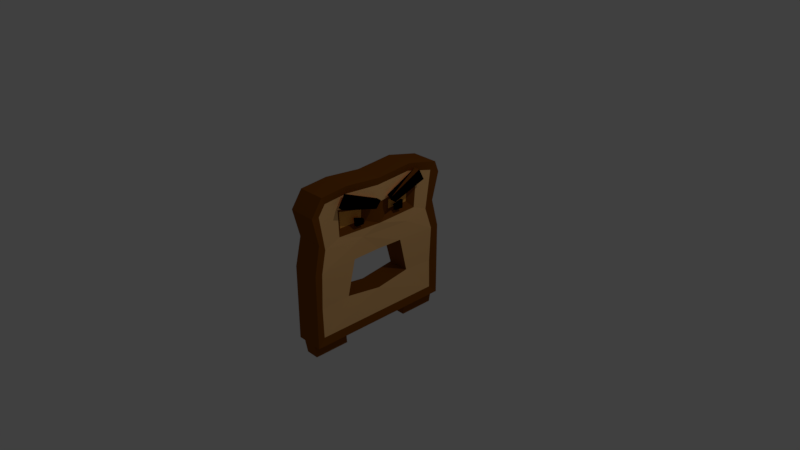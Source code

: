 # Source: toast_2_.blend  (saved by Blender 2.79.0; exported with 4.5.12 LTS)
import bpy
from mathutils import Matrix  # noqa: F401  (used for matrix-valued properties, if any)

bpy.ops.wm.read_factory_settings(use_empty=True)
scene = bpy.context.scene
scene.name = 'Scene'

# ---- collections
col_collection_1 = bpy.data.collections.new('Collection 1'); scene.collection.children.link(col_collection_1)

# ---- materials (node trees are filled in below, after node groups)
mat_bread = bpy.data.materials.new('Bread')
mat_bread.alpha_threshold = 0.0
mat_bread.use_transparent_shadow = False
mat_bread.diffuse_color = (0.9849, 0.5575, 0.2184, 1.0)
mat_bread.roughness = 0.5
mat_bread.line_color = (0.0, 0.0, 0.0, 1.0)
mat_crust = bpy.data.materials.new('Crust')
mat_crust.alpha_threshold = 0.0
mat_crust.use_transparent_shadow = False
mat_crust.diffuse_color = (0.2462, 0.07308, 0.005374, 1.0)
mat_crust.specular_color = (0.5071, 0.223, 0.1092)
mat_crust.roughness = 0.5
mat_eyes = bpy.data.materials.new('Eyes')
mat_eyes.alpha_threshold = 0.0
mat_eyes.use_transparent_shadow = False
mat_eyes.diffuse_color = (0.0, 0.0, 0.0, 1.0)
mat_eyes.roughness = 0.5
mat_eyes2 = bpy.data.materials.new('Eyes2')
mat_eyes2.alpha_threshold = 0.0
mat_eyes2.use_transparent_shadow = False
mat_eyes2.preview_render_type = 'FLAT'
mat_eyes2.diffuse_color = (1.0, 0.455, 0.08731, 1.0)
mat_eyes2.roughness = 0.5

# ---- material node trees

# ---- world
world_world = bpy.data.worlds.new('World'); scene.world = world_world
world_world.color = (0.05088, 0.05088, 0.05088)
world_world.use_sun_shadow = False
world_world.sun_shadow_jitter_overblur = 0.0
world_world.cycles.sampling_method = 'MANUAL'

# ---- cameras
cam_camera = bpy.data.cameras.new('Camera')
cam_camera.clip_end = 100.0
cam_camera.lens = 35.0
cam_camera.sensor_width = 32.0
cam_camera.sensor_height = 18.0
cam_camera.ortho_scale = 7.314
cam_camera.dof.focus_distance = 0.0
cam_camera.dof.aperture_fstop = 128.0

# ---- lights
light_lamp = bpy.data.lights.new('Lamp', 'POINT')
light_lamp.transmission_factor = 0.0
light_lamp.cutoff_distance = 30.0
light_lamp.energy = 100.0
light_lamp.shadow_buffer_clip_start = 1.001
light_lamp.shadow_soft_size = 0.1
light_lamp.shadow_maximum_resolution = 0.006
light_lamp.use_absolute_resolution = True

# ---- meshes
me_cube = bpy.data.meshes.new('Cube')
me_cube.from_pydata([(0.1639, 0.9206, -0.9234), (-0.167, -0.9269, -0.9298), (0.1647, -0.8339, 0.8898), (0.1641, -0.9216, -0.9246), (-0.09888, 1.034, -1.036), (0.1764, 0.9246, -0.01597), (-0.09888, -1.034, -1.036), (0.1764, -0.9247, -0.01424), (-0.1669, 0.9267, -0.9294), (-0.1661, 0.9223, -0.01584), (0.1647, -5.874e-05, 0.883), (-0.1939, 0.9714, 0.9277), (-0.1939, -0.8958, 0.9933), (-0.1939, -1.034, -0.002548), (0.1591, -2.98e-07, 0.0), (0.1861, -5.872e-05, 0.9843), (0.1647, -0.5115, 0.9221), (-0.1658, 0.5043, 0.9198), (0.09108, 1.034, -1.036), (0.1525, 0.9246, -0.5193), (0.09108, -1.034, -1.036), (0.1524, -0.9247, -0.5193), (-0.1651, -0.9199, -0.03882), (0.1647, 0.5046, 0.9221), (-0.1659, -0.2893, 0.9002), (-0.1939, 1.034, -0.002548), (-0.1597, -0.405, 0.0), (-0.1597, 2.682e-07, -0.5682), (-0.1543, 0.8082, 0.3935), (-0.1853, -0.953, 0.3841), (0.1712, -0.405, -0.0001499), (0.1712, 0.367, -0.0001499), (0.1591, -1.788e-07, -0.5682), (0.08458, -0.2162, 0.4473), (0.1861, -0.517, 1.031), (-0.09888, 0.5168, -1.036), (-0.09888, -0.517, -1.036), (0.09108, -0.517, -1.036), (0.09108, 0.5168, -1.036), (0.1861, 0.5168, 1.031), (0.08491, 0.5445, 0.4623), (0.1478, 0.5, -0.4996), (0.1478, -0.5, -0.4996), (-0.1597, -0.5, -0.5), (-0.1597, 0.5, -0.5), (0.08458, -0.5511, 0.4473), (0.1644, 0.9068, 0.8201), (0.165, -0.9293, 0.7479), (-0.1661, -0.9268, 0.7475), (-0.1636, 0.8978, 0.8145), (-0.1939, -1.047, 0.7689), (0.08963, -0.2161, 0.5976), (0.08929, 0.5565, 0.6579), (-0.1657, -0.8309, 0.8882), (-0.1939, 1.034, 0.7689), (0.08963, -0.5648, 0.6729), (-0.1939, 0.5168, 1.031), (-0.1939, 1.034, -1.036), (-0.1939, -0.517, 1.031), (-0.1939, -5.804e-05, 0.9843), (-0.1939, -1.034, -1.036), (0.1861, -1.034, -1.036), (0.1861, 1.034, 0.7689), (0.1861, 0.9714, 0.9277), (0.1861, -1.047, 0.7689), (0.1861, -0.8958, 0.9933), (0.1861, 0.1292, -1.036), (0.1861, 1.034, -0.5195), (0.1861, 1.034, -0.002553), (0.1861, -1.034, -0.5195), (0.1861, -1.034, -0.002552), (0.1861, 1.034, -1.036), (-0.1597, 0.367, 4.574e-11), (0.1745, -0.2714, 0.2674), (0.1765, 0.9402, 0.384), (0.1765, -0.9531, 0.3839), (0.1718, 0.4859, 0.2301), (-0.1853, 0.9402, 0.3841), (-0.1551, -0.8266, 0.3874), (0.1562, 0.8355, 0.2855), (0.1562, -0.8468, 0.2835), (0.08787, 1.0, -1.224), (0.08787, -1.0, -1.224), (-0.09587, 1.0, -1.224), (-0.09588, -1.0, -1.224), (0.08787, -0.5, -1.224), (0.08787, 0.5, -1.224), (-0.09588, 0.5, -1.224), (-0.09588, -0.5, -1.224), (0.08929, 0.2387, 0.5826), (0.08491, 0.2386, 0.4623), (0.1507, -0.6202, 0.374), (0.1591, -0.6427, 0.7462), (0.1986, 0.007746, 0.6709), (0.1903, 0.007568, 0.374), (0.1507, 0.6276, 0.374), (0.1591, 0.6504, 0.7462), (0.1994, -0.6586, 0.7937), (0.2068, -0.5722, 0.9542), (0.2124, -0.1374, 0.649), (0.2181, -0.06709, 0.7448), (0.2783, -0.6619, 0.7919), (0.2857, -0.5755, 0.9524), (0.2914, -0.1407, 0.6472), (0.297, -0.07039, 0.743), (0.216, 0.1682, 0.6429), (0.2217, 0.1004, 0.7386), (0.1961, 0.6761, 0.7961), (0.2029, 0.5869, 0.9551), (0.2949, 0.1726, 0.6419), (0.3006, 0.1048, 0.7377), (0.275, 0.6805, 0.7951), (0.2818, 0.5912, 0.9541), (0.1357, -0.37, 0.4438), (0.1407, -0.3801, 0.5544), (0.1406, -0.2558, 0.4443), (0.1442, -0.2548, 0.5169), (0.1792, -0.3702, 0.4414), (0.1842, -0.3803, 0.5519), (0.1842, -0.2559, 0.4419), (0.1877, -0.255, 0.5145), (0.1805, 0.2774, 0.5286), (0.184, 0.2784, 0.456), (0.1829, 0.4027, 0.5661), (0.1879, 0.3927, 0.4555), (0.1369, 0.2773, 0.5262), (0.1405, 0.2783, 0.4536), (0.1393, 0.4026, 0.5636), (0.1444, 0.3925, 0.4531)], [], [(92, 2, 47), (18, 25, 67), (44, 9, 8), (27, 41, 44), (53, 24, 49), (70, 13, 69), (65, 50, 64), (42, 7, 21), (23, 93, 96), (34, 12, 65), (38, 36, 35), (66, 37, 36), (66, 20, 37), (71, 38, 18), (66, 36, 38), (56, 59, 15), (63, 56, 39), (76, 94, 73), (79, 95, 76), (0, 32, 3), (5, 41, 19), (69, 6, 20), (69, 20, 61), (13, 60, 6), (1, 27, 8), (27, 42, 32), (67, 25, 68), (62, 77, 54), (91, 80, 73), (93, 16, 92), (15, 58, 34), (36, 60, 57), (51, 45, 33), (62, 11, 63), (79, 96, 95), (40, 89, 90), (75, 50, 29), (78, 49, 28), (92, 80, 91), (53, 50, 12), (49, 56, 11), (8, 60, 1), (9, 25, 8), (22, 29, 78), (17, 59, 56), (1, 13, 22), (8, 25, 57), (53, 58, 24), (48, 29, 50), (49, 77, 28), (46, 62, 63), (2, 64, 47), (2, 34, 65), (3, 66, 0), (5, 67, 68), (7, 69, 21), (23, 15, 10), (5, 74, 79), (16, 15, 34), (0, 66, 71), (0, 67, 19), (3, 69, 61), (46, 39, 23), (46, 74, 62), (47, 75, 80), (25, 77, 74), (75, 13, 70), (7, 75, 70), (9, 77, 25), (73, 30, 14), (73, 7, 30), (28, 9, 72), (22, 78, 26), (5, 76, 31), (31, 73, 14), (36, 84, 6), (38, 81, 18), (81, 87, 83), (85, 84, 88), (35, 87, 86), (37, 82, 85), (6, 84, 82), (35, 83, 87), (6, 82, 20), (35, 86, 38), (51, 94, 93), (33, 91, 94), (55, 91, 45), (51, 92, 55), (89, 94, 90), (90, 95, 40), (52, 95, 96), (89, 96, 93), (26, 14, 30), (14, 72, 31), (41, 72, 44), (42, 26, 30), (98, 99, 97), (100, 103, 99), (103, 102, 101), (101, 98, 97), (103, 97, 99), (104, 98, 102), (105, 108, 107), (108, 111, 107), (112, 109, 111), (109, 106, 105), (107, 109, 105), (108, 110, 112), (113, 116, 115), (116, 119, 115), (120, 117, 119), (118, 113, 117), (115, 117, 113), (116, 118, 120), (124, 121, 122), (121, 127, 125), (122, 128, 124), (128, 123, 124), (125, 128, 126), (121, 126, 122), (36, 6, 60), (92, 16, 2), (4, 57, 25), (18, 4, 25), (44, 72, 9), (27, 32, 41), (65, 12, 50), (42, 30, 7), (23, 10, 93), (39, 56, 15), (35, 36, 57), (66, 61, 20), (71, 66, 38), (4, 35, 57), (63, 11, 56), (76, 95, 94), (46, 23, 96), (0, 41, 32), (19, 41, 0), (5, 31, 41), (3, 42, 21), (32, 42, 3), (69, 13, 6), (78, 28, 72), (1, 43, 27), (22, 43, 1), (22, 26, 43), (27, 44, 8), (27, 43, 42), (71, 18, 67), (62, 74, 77), (24, 17, 49), (94, 91, 73), (93, 10, 16), (34, 58, 12), (15, 59, 58), (51, 55, 45), (62, 54, 11), (78, 48, 53), (79, 46, 96), (40, 52, 89), (75, 64, 50), (78, 53, 49), (92, 47, 80), (53, 48, 50), (49, 11, 54), (49, 17, 56), (8, 57, 60), (24, 58, 59), (22, 13, 29), (17, 24, 59), (1, 60, 13), (53, 12, 58), (48, 78, 29), (49, 54, 77), (3, 61, 66), (2, 65, 64), (2, 16, 34), (5, 19, 67), (7, 70, 69), (23, 39, 15), (5, 68, 74), (16, 10, 15), (0, 71, 67), (3, 21, 69), (46, 63, 39), (46, 79, 74), (47, 64, 75), (74, 68, 25), (13, 75, 29), (7, 80, 75), (9, 28, 77), (73, 80, 7), (26, 78, 72), (5, 79, 76), (31, 76, 73), (4, 81, 83), (36, 88, 84), (36, 37, 85), (38, 86, 81), (81, 86, 87), (85, 82, 84), (4, 18, 81), (37, 20, 82), (35, 4, 83), (36, 85, 88), (51, 33, 94), (33, 45, 91), (55, 92, 91), (51, 93, 92), (89, 93, 94), (90, 94, 95), (52, 40, 95), (89, 52, 96), (26, 72, 14), (41, 31, 72), (42, 43, 26), (98, 100, 99), (100, 104, 103), (103, 104, 102), (101, 102, 98), (103, 101, 97), (104, 100, 98), (105, 106, 108), (108, 112, 111), (112, 110, 109), (109, 110, 106), (107, 111, 109), (108, 106, 110), (113, 114, 116), (116, 120, 119), (120, 118, 117), (118, 114, 113), (115, 119, 117), (116, 114, 118), (124, 123, 121), (121, 123, 127), (122, 126, 128), (128, 127, 123), (125, 127, 128), (121, 125, 126)])
me_cube.polygons.foreach_set('material_index', [0, 1, 0, 1, 0, 1, 1, 0, 0, 1, 1, 1, 1, 1, 1, 1, 1, 0, 0, 0, 0, 1, 1, 1, 0, 1, 1, 1, 0, 0, 1, 1, 3, 1, 0, 3, 1, 0, 0, 1, 1, 1, 1, 1, 1, 1, 1, 1, 1, 1, 1, 1, 1, 1, 1, 1, 1, 1, 1, 1, 1, 1, 1, 1, 1, 1, 1, 1, 1, 0, 0, 0, 0, 0, 0, 1, 1, 1, 1, 1, 1, 1, 1, 1, 1, 1, 1, 1, 1, 1, 1, 1, 1, 1, 1, 1, 1, 0, 2, 2, 2, 2, 2, 0, 2, 2, 2, 2, 1, 0, 2, 2, 2, 2, 2, 2, 2, 2, 2, 2, 2, 1, 0, 1, 1, 0, 1, 1, 0, 0, 1, 1, 1, 1, 1, 1, 0, 0, 0, 0, 0, 0, 0, 1, 0, 0, 0, 0, 0, 1, 1, 1, 0, 0, 0, 1, 1, 3, 1, 0, 0, 3, 1, 0, 0, 1, 1, 1, 1, 1, 1, 1, 1, 1, 1, 1, 1, 1, 1, 1, 1, 1, 1, 1, 1, 1, 1, 1, 1, 1, 1, 1, 1, 0, 0, 0, 0, 1, 1, 1, 1, 1, 1, 1, 1, 1, 1, 1, 1, 1, 1, 1, 1, 1, 1, 1, 1, 1, 0, 2, 2, 2, 2, 2, 0, 2, 2, 2, 2, 2, 0, 2, 2, 2, 2, 2, 2, 2, 2, 2, 2, 2])
me_cube.materials.append(mat_bread)
me_cube.materials.append(mat_crust)
me_cube.materials.append(mat_eyes)
me_cube.materials.append(mat_eyes2)
me_cube.use_remesh_preserve_volume = False
me_cube.use_remesh_preserve_attributes = False
me_cube.use_mirror_vertex_groups = False
me_cube.update()
arm_armature = bpy.data.armatures.new('Armature')  # bones are not reproduced

# ---- objects
ob_armature = bpy.data.objects.new('Armature', arm_armature)
ob_cube = bpy.data.objects.new('Cube', me_cube)
ob_lamp = bpy.data.objects.new('Lamp', light_lamp)
ob_camera = bpy.data.objects.new('Camera', cam_camera)

# ---- transforms, parenting, visibility, modifiers, constraints
ob_armature.location = (0.1813, 0.01058, 0.4033)
ob_armature.show_in_front = True
ob_armature.lineart.crease_threshold = 0.0
ob_cube.parent = ob_armature
ob_cube.matrix_parent_inverse = Matrix(((1.0, 0.0, 0.0, -0.1813), (0.0, 1.0, 0.0, -0.01058), (0.0, 0.0, 1.0, -0.4033), (0.0, 0.0, 0.0, 1.0)))
ob_cube.location = (0.004982, 0.01372, 0.135)
ob_cube.lock_rotations_4d = False
ob_cube.empty_display_type = 'ARROWS'
ob_cube.lineart.crease_threshold = 0.0
_vg = ob_cube.vertex_groups.new(name='MASTER')
for _i, _w in zip([0, 1, 2, 3, 4, 5, 6, 7, 8, 9, 10, 11, 12, 13, 14, 15, 16, 17, 18, 19, 20, 21, 22, 23, 24, 25, 26, 27, 28, 29, 30, 31, 32, 33, 34, 35, 36, 37, 38, 39, 40, 41, 42, 43, 44, 45, 46, 47, 48, 49, 50, 51, 52, 53, 54, 55, 56, 57, 58, 59, 60, 61, 62, 63, 64, 65, 66, 67, 68, 69, 70, 71, 72, 73, 74, 75, 76, 77, 78, 79, 80, 81, 82, 83, 84, 85, 86, 87, 88, 89, 90, 91, 92, 93, 94, 95, 96, 97, 98, 99, 100, 101, 102, 103, 104, 105, 106, 107, 108, 109, 110, 111, 112, 113, 114, 115, 116, 117, 118, 119, 120, 121, 122, 123, 124, 125, 126, 127, 128], [1.0, 1.0, 1.0, 1.0, 1.0, 1.0, 1.0, 1.0, 1.0, 1.0, 1.0, 1.0, 1.0, 1.0, 1.0, 1.0, 1.0, 1.0, 1.0, 1.0, 1.0, 1.0, 1.0, 1.0, 1.0, 1.0, 1.0, 1.0, 1.0, 1.0, 1.0, 1.0, 1.0, 0.9934, 1.0, 1.0, 1.0, 1.0, 1.0, 1.0, 1.0, 1.0, 1.0, 1.0, 1.0, 1.0, 1.0, 1.0, 1.0, 1.0, 1.0, 1.0, 1.0, 1.0, 1.0, 1.0, 1.0, 1.0, 1.0, 1.0, 1.0, 1.0, 1.0, 1.0, 1.0, 1.0, 1.0, 1.0, 1.0, 1.0, 1.0, 1.0, 1.0, 1.0, 1.0, 1.0, 1.0, 1.0, 1.0, 1.0, 1.0, 1.0, 1.0, 1.0, 1.0, 1.0, 1.0, 1.0, 1.0, 1.0, 1.0, 1.0, 1.0, 1.0, 1.0, 1.0, 1.0, 1.0, 1.0, 1.0, 1.0, 1.0, 1.0, 1.0, 1.0, 1.0, 1.0, 1.0, 1.0, 1.0, 1.0, 1.0, 1.0, 1.0, 1.0, 1.0, 1.0, 1.0, 1.0, 1.0, 1.0, 1.0, 1.0, 1.0, 1.0, 1.0, 1.0, 1.0, 1.0]): _vg.add([_i], _w, 'REPLACE')
_vg = ob_cube.vertex_groups.new(name='LegL')
for _i, _w in zip([0, 4, 8, 18, 35, 38, 57, 71, 81, 83, 86, 87], [1.0, 1.0, 0.9906, 1.0, 1.0, 1.0, 0.9904, 1.0, 1.0, 1.0, 1.0, 1.0]): _vg.add([_i], _w, 'REPLACE')
_vg = ob_cube.vertex_groups.new(name='LegR')
for _i, _w in zip([1, 3, 6, 20, 36, 37, 60, 61, 82, 84, 85, 88], [0.9843, 0.9657, 1.0, 1.0, 1.0, 1.0, 1.0, 0.9951, 1.0, 1.0, 1.0, 1.0]): _vg.add([_i], _w, 'REPLACE')
_vg = ob_cube.vertex_groups.new(name='MASTER.001')
for _i, _w in zip([5, 7, 9, 13, 14, 16, 22, 25, 26, 28, 29, 30, 31, 51, 68, 70, 72, 73, 74, 75, 76, 77, 78, 79, 80, 89, 90, 91, 92, 94, 95, 97, 98, 99, 101, 102, 103, 104, 105, 106, 107, 108, 109, 110, 111, 112, 113, 114, 115, 116, 117, 118, 119, 120, 121, 122, 123, 124, 125, 126, 127, 128], [1.0, 1.0, 1.0, 1.0, 1.0, 0.03103, 1.0, 1.0, 1.0, 1.0, 1.0, 1.0, 1.0, 0.0, 1.0, 1.0, 1.0, 1.0, 1.0, 1.0, 1.0, 1.0, 1.0, 1.0, 1.0, 0.01, 0.0, 1.0, 0.08622, 1.0, 1.0, 0.9736, 0.955, 0.9606, 1.0, 1.0, 0.944, 1.0, 1.0, 0.949, 1.0, 0.9712, 1.0, 1.0, 1.0, 0.9714, 1.0, 1.0, 0.9378, 1.0, 1.0, 1.0, 1.0, 1.0, 0.9891, 1.0, 1.0, 1.0, 1.0, 0.9824, 1.0, 0.9392]): _vg.add([_i], _w, 'REPLACE')
_vg = ob_cube.vertex_groups.new(name='MASTER.002')
for _i, _w in zip([2, 10, 11, 12, 15, 16, 17, 23, 24, 28, 29, 33, 34, 39, 40, 45, 46, 47, 48, 49, 50, 51, 52, 53, 54, 55, 56, 58, 59, 62, 63, 64, 65, 74, 75, 77, 78, 79, 80, 89, 90, 91, 92, 93, 94, 95, 96, 97, 98, 99, 100, 101, 102, 103, 104, 105, 106, 107, 108, 109, 110, 111, 112, 113, 114, 115, 116, 117, 118, 119, 120, 121, 122, 123, 124, 125, 126, 127, 128], [1.0, 1.0, 1.0, 1.0, 1.0, 1.0, 1.0, 1.0, 1.0, 1.0, 1.0, 1.0, 1.0, 1.0, 1.0, 1.0, 1.0, 1.0, 1.0, 1.0, 1.0, 1.0, 1.0, 1.0, 1.0, 1.0, 1.0, 1.0, 1.0, 1.0, 1.0, 1.0, 1.0, 1.0, 1.0, 1.0, 1.0, 1.0, 1.0, 1.0, 1.0, 1.0, 1.0, 1.0, 1.0, 1.0, 1.0, 0.9555, 1.0, 1.0, 1.0, 1.0, 1.0, 1.0, 1.0, 1.0, 0.9314, 1.0, 1.0, 1.0, 1.0, 1.0, 1.0, 1.0, 1.0, 1.0, 1.0, 0.9723, 1.0, 1.0, 1.0, 1.0, 1.0, 1.0, 1.0, 1.0, 1.0, 1.0, 1.0]): _vg.add([_i], _w, 'REPLACE')
_vg = ob_cube.vertex_groups.new(name='EyebrowL')
for _i, _w in zip([51, 70, 97, 98, 99, 100, 101, 102, 103, 104, 118], [0.007671, 0.02066, 0.9465, 0.9984, 1.0, 1.0, 0.9444, 1.0, 1.0, 1.0, 0.03724]): _vg.add([_i], _w, 'REPLACE')
_vg = ob_cube.vertex_groups.new(name='EyebrowR')
for _i, _w in zip([23, 93, 104, 105, 106, 107, 108, 109, 110, 111, 112, 127], [0.03555, 0.03024, 0.002053, 1.0, 1.0, 1.0, 0.9724, 0.9921, 1.0, 1.0, 0.9918, 0.009223]): _vg.add([_i], _w, 'REPLACE')
_m = ob_cube.modifiers.new('Armature', 'ARMATURE')
_m.object = ob_armature
ob_lamp.location = (4.076, 1.005, 5.904)
ob_lamp.rotation_euler = (0.6503, 0.05522, 1.866)
ob_lamp.lock_rotations_4d = False
ob_lamp.empty_display_type = 'ARROWS'
ob_lamp.color = (0.0, 0.0, 0.0, 0.0)
ob_lamp.lineart.crease_threshold = 0.0
ob_camera.location = (7.481, -6.508, 5.344)
ob_camera.rotation_euler = (1.109, 0.0, 0.8149)
ob_camera.lock_rotations_4d = False
ob_camera.empty_display_type = 'ARROWS'
ob_camera.color = (0.0, 0.0, 0.0, 0.0)
ob_camera.display_type = 'WIRE'
ob_camera.lineart.crease_threshold = 0.0

# ---- collection membership
col_collection_1.objects.link(ob_armature)
col_collection_1.objects.link(ob_cube)
col_collection_1.objects.link(ob_lamp)
col_collection_1.objects.link(ob_camera)

# ---- scene / render settings (as saved in the file)
scene.camera = ob_camera
scene.frame_start = 1; scene.frame_end = 24; scene.frame_set(1)
scene.render.engine = 'BLENDER_EEVEE_NEXT'
scene.render.resolution_percentage = 50
scene.render.dither_intensity = 0.0
scene.cycles.use_denoising = False
scene.cycles.samples = 128
scene.cycles.sampling_pattern = 'TABULATED_SOBOL'
scene.cycles.use_adaptive_sampling = False
scene.cycles.use_light_tree = False
scene.cycles.blur_glossy = 0.0
scene.cycles.sample_clamp_indirect = 0.0
scene.view_settings.view_transform = 'Standard'
bpy.context.view_layer.update()
